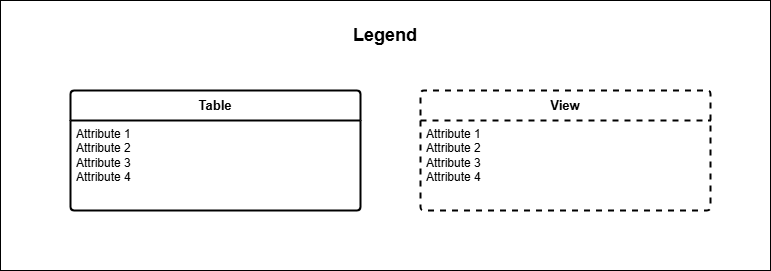

The diagram above was exported from draw.io. Its source (the exported page's mxGraphModel, read from the mxfile embedded in the PNG):
<mxGraphModel dx="1562" dy="754" grid="1" gridSize="10" guides="1" tooltips="1" connect="1" arrows="1" fold="1" page="1" pageScale="1" pageWidth="827" pageHeight="1169" math="0" shadow="0">
  <root>
    <mxCell id="el2fH5N1pwBaVlnLonik-0" />
    <mxCell id="el2fH5N1pwBaVlnLonik-1" parent="el2fH5N1pwBaVlnLonik-0" />
    <mxCell id="el2fH5N1pwBaVlnLonik-2" value="" style="rounded=0;whiteSpace=wrap;html=1;movable=1;resizable=1;rotatable=1;deletable=1;editable=1;locked=0;connectable=1;" vertex="1" parent="el2fH5N1pwBaVlnLonik-1">
      <mxGeometry x="30" y="40" width="770" height="270" as="geometry" />
    </mxCell>
    <mxCell id="el2fH5N1pwBaVlnLonik-3" value="&lt;b&gt;&lt;font style=&quot;font-size: 18px;&quot;&gt;Legend&lt;/font&gt;&lt;/b&gt;" style="text;html=1;align=center;verticalAlign=middle;whiteSpace=wrap;rounded=0;" vertex="1" parent="el2fH5N1pwBaVlnLonik-1">
      <mxGeometry x="303" y="60" width="224" height="30" as="geometry" />
    </mxCell>
    <mxCell id="el2fH5N1pwBaVlnLonik-6" value="&lt;b&gt;&lt;font style=&quot;font-size: 13px;&quot;&gt;View&lt;/font&gt;&lt;/b&gt;" style="swimlane;childLayout=stackLayout;horizontal=1;startSize=30;horizontalStack=0;rounded=1;fontSize=14;fontStyle=0;strokeWidth=2;resizeParent=0;resizeLast=1;shadow=0;dashed=1;align=center;arcSize=4;whiteSpace=wrap;html=1;" vertex="1" parent="el2fH5N1pwBaVlnLonik-1">
      <mxGeometry x="450" y="130" width="290" height="120" as="geometry" />
    </mxCell>
    <mxCell id="el2fH5N1pwBaVlnLonik-7" value="Attribute 1&lt;div&gt;Attribute 2&lt;/div&gt;&lt;div&gt;Attribute 3&lt;/div&gt;&lt;div&gt;Attribute 4&lt;/div&gt;" style="align=left;strokeColor=none;fillColor=none;spacingLeft=4;spacingRight=4;fontSize=12;verticalAlign=top;resizable=0;rotatable=0;part=1;html=1;whiteSpace=wrap;" vertex="1" parent="el2fH5N1pwBaVlnLonik-6">
      <mxGeometry y="30" width="290" height="90" as="geometry" />
    </mxCell>
    <mxCell id="el2fH5N1pwBaVlnLonik-8" value="&lt;b&gt;&lt;font style=&quot;font-size: 13px;&quot;&gt;Table&lt;/font&gt;&lt;/b&gt;" style="swimlane;childLayout=stackLayout;horizontal=1;startSize=30;horizontalStack=0;rounded=1;fontSize=14;fontStyle=0;strokeWidth=2;resizeParent=0;resizeLast=1;shadow=0;align=center;arcSize=4;whiteSpace=wrap;html=1;" vertex="1" parent="el2fH5N1pwBaVlnLonik-1">
      <mxGeometry x="100" y="130" width="290" height="120" as="geometry" />
    </mxCell>
    <mxCell id="el2fH5N1pwBaVlnLonik-9" value="Attribute 1&lt;div&gt;Attribute 2&lt;/div&gt;&lt;div&gt;Attribute 3&lt;/div&gt;&lt;div&gt;Attribute 4&lt;/div&gt;" style="align=left;strokeColor=none;fillColor=none;spacingLeft=4;spacingRight=4;fontSize=12;verticalAlign=top;resizable=0;rotatable=0;part=1;html=1;whiteSpace=wrap;" vertex="1" parent="el2fH5N1pwBaVlnLonik-8">
      <mxGeometry y="30" width="290" height="90" as="geometry" />
    </mxCell>
  </root>
</mxGraphModel>